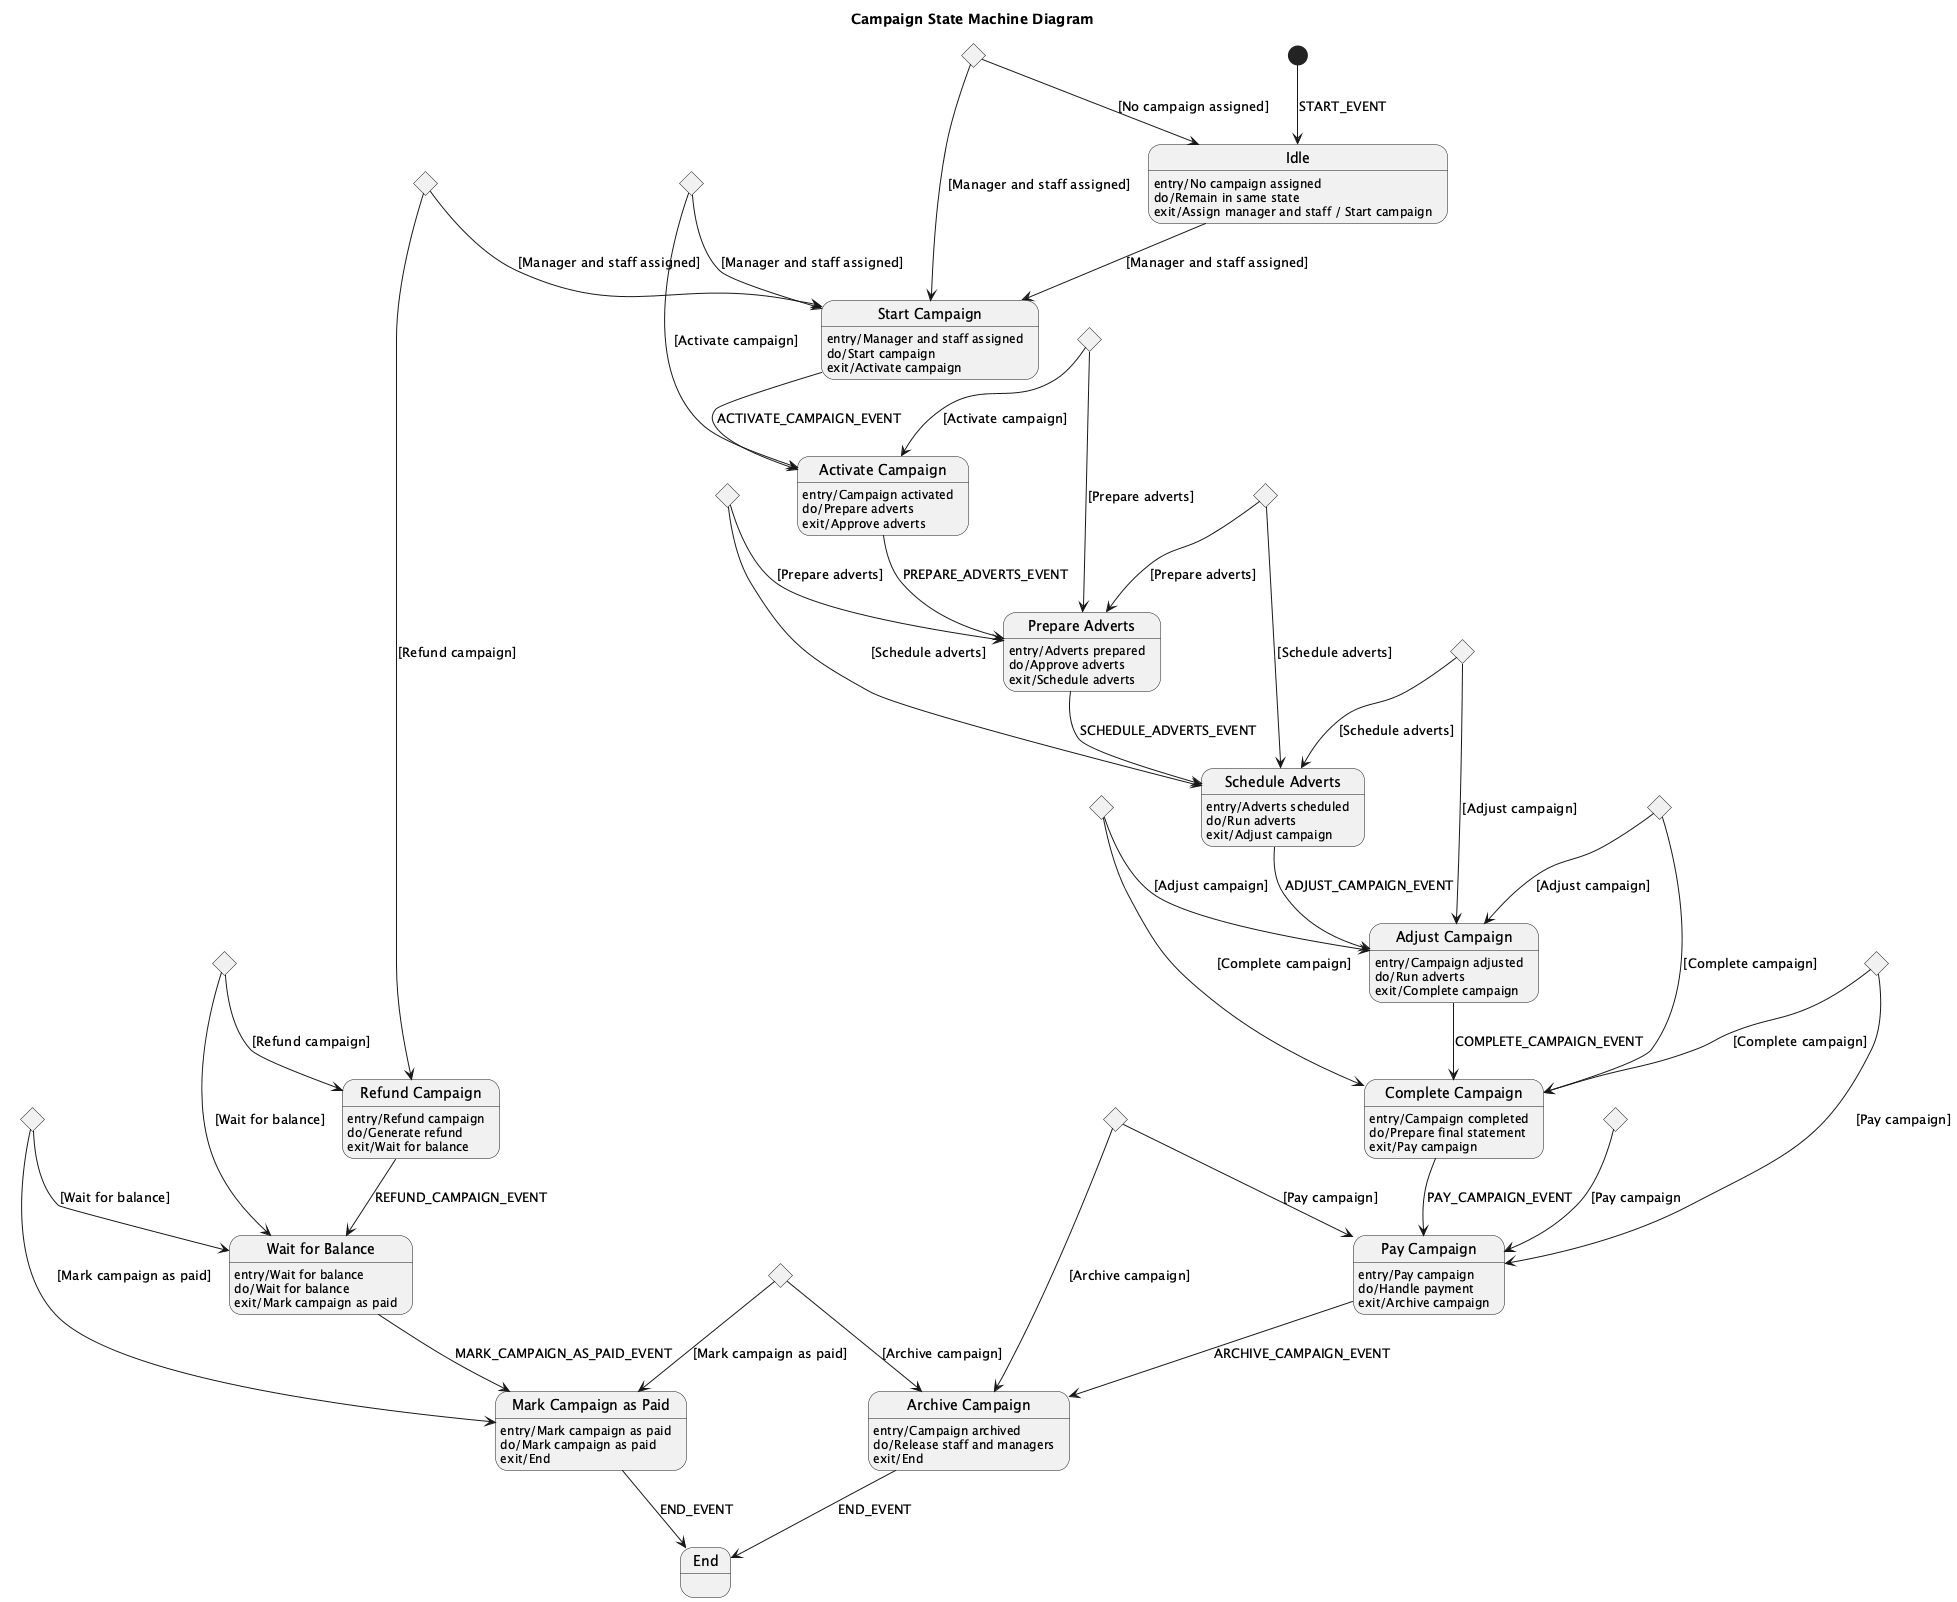

The diagram above was rendered by PlantUML. Its source (embedded in the PNG):
@startuml
title Campaign State Machine Diagram

state "Idle" as Idle
Idle : entry/No campaign assigned
Idle : do/Remain in same state
Idle : exit/Assign manager and staff / Start campaign

state "Start Campaign" as StartCampaign
StartCampaign : entry/Manager and staff assigned
StartCampaign : do/Start campaign
StartCampaign : exit/Activate campaign

state "Activate Campaign" as ActivateCampaign
ActivateCampaign : entry/Campaign activated
ActivateCampaign : do/Prepare adverts
ActivateCampaign : exit/Approve adverts

state "Prepare Adverts" as PrepareAdverts
PrepareAdverts : entry/Adverts prepared
PrepareAdverts : do/Approve adverts
PrepareAdverts : exit/Schedule adverts

state "Schedule Adverts" as ScheduleAdverts
ScheduleAdverts : entry/Adverts scheduled
ScheduleAdverts : do/Run adverts
ScheduleAdverts : exit/Adjust campaign

state "Adjust Campaign" as AdjustCampaign
AdjustCampaign : entry/Campaign adjusted
AdjustCampaign : do/Run adverts
AdjustCampaign : exit/Complete campaign

state "Complete Campaign" as CompleteCampaign
CompleteCampaign : entry/Campaign completed
CompleteCampaign : do/Prepare final statement
CompleteCampaign : exit/Pay campaign

state "Pay Campaign" as PayCampaign
PayCampaign : entry/Pay campaign
PayCampaign : do/Handle payment
PayCampaign : exit/Archive campaign

state "Archive Campaign" as ArchiveCampaign
ArchiveCampaign : entry/Campaign archived
ArchiveCampaign : do/Release staff and managers
ArchiveCampaign : exit/End

state "Refund Campaign" as RefundCampaign
RefundCampaign : entry/Refund campaign
RefundCampaign : do/Generate refund
RefundCampaign : exit/Wait for balance

state "Wait for Balance" as WaitForBalance
WaitForBalance : entry/Wait for balance
WaitForBalance : do/Wait for balance
WaitForBalance : exit/Mark campaign as paid

state "Mark Campaign as Paid" as MarkCampaignAsPaid
MarkCampaignAsPaid : entry/Mark campaign as paid
MarkCampaignAsPaid : do/Mark campaign as paid
MarkCampaignAsPaid : exit/End

[*] --> Idle: START_EVENT

Idle --> StartCampaign: [Manager and staff assigned]
StartCampaign --> ActivateCampaign: ACTIVATE_CAMPAIGN_EVENT
ActivateCampaign --> PrepareAdverts: PREPARE_ADVERTS_EVENT
PrepareAdverts --> ScheduleAdverts: SCHEDULE_ADVERTS_EVENT
ScheduleAdverts --> AdjustCampaign: ADJUST_CAMPAIGN_EVENT
AdjustCampaign --> CompleteCampaign: COMPLETE_CAMPAIGN_EVENT

CompleteCampaign --> PayCampaign: PAY_CAMPAIGN_EVENT
PayCampaign --> ArchiveCampaign: ARCHIVE_CAMPAIGN_EVENT
ArchiveCampaign --> End: END_EVENT

RefundCampaign --> WaitForBalance: REFUND_CAMPAIGN_EVENT
WaitForBalance --> MarkCampaignAsPaid: MARK_CAMPAIGN_AS_PAID_EVENT
MarkCampaignAsPaid --> End: END_EVENT

state J1 <<choice>>
J1 --> StartCampaign : [Manager and staff assigned]
J1 --> RefundCampaign : [Refund campaign]

state J2 <<choice>>
J2 --> PrepareAdverts : [Prepare adverts]
J2 --> ScheduleAdverts : [Schedule adverts]

state J3 <<choice>>
J3 --> AdjustCampaign : [Adjust campaign]
J3 --> CompleteCampaign : [Complete campaign]

state J4 <<choice>>
J4 --> PayCampaign : [Pay campaign]
J4 --> ArchiveCampaign : [Archive campaign]

state J5 <<choice>>
J5 --> WaitForBalance : [Wait for balance]
J5 --> MarkCampaignAsPaid : [Mark campaign as paid]

state J6 <<choice>>
J6 --> Idle : [No campaign assigned]
J6 --> StartCampaign : [Manager and staff assigned]

state J7 <<choice>>
J7 --> ActivateCampaign : [Activate campaign]
J7 --> PrepareAdverts : [Prepare adverts]

state J8 <<choice>>
J8 --> ScheduleAdverts : [Schedule adverts]
J8 --> AdjustCampaign : [Adjust campaign]

state J9 <<choice>>
J9 --> CompleteCampaign : [Complete campaign]
J9 --> PayCampaign : [Pay campaign]

state J10 <<choice>>
J10 --> RefundCampaign : [Refund campaign]
J10 --> WaitForBalance : [Wait for balance]

state J11 <<choice>>
J11 --> MarkCampaignAsPaid : [Mark campaign as paid]
J11 --> ArchiveCampaign : [Archive campaign]

state J12 <<choice>>
J12 --> StartCampaign : [Manager and staff assigned]
J12 --> ActivateCampaign : [Activate campaign]

state J13 <<choice>>
J13 --> PrepareAdverts : [Prepare adverts]
J13 --> ScheduleAdverts : [Schedule adverts]

state J14 <<choice>>
J14 --> AdjustCampaign : [Adjust campaign]
J14 --> CompleteCampaign : [Complete campaign]

state J15 <<choice>>
J15 --> PayCampaign : [Pay campaign
@enduml